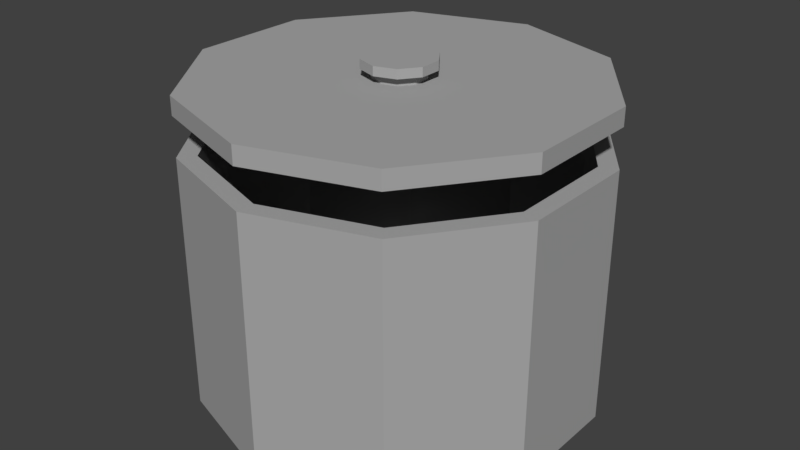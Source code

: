 # Source: cookingPot.blend  (saved by Blender 2.79.0; exported with 4.5.12 LTS)
import bpy
from mathutils import Matrix  # noqa: F401  (used for matrix-valued properties, if any)

bpy.ops.wm.read_factory_settings(use_empty=True)
scene = bpy.context.scene
scene.name = 'Scene'

# ---- collections
col_collection_1 = bpy.data.collections.new('Collection 1'); scene.collection.children.link(col_collection_1)

# ---- materials (node trees are filled in below, after node groups)
mat_lightgrey = bpy.data.materials.new('lightGrey')
mat_lightgrey.alpha_threshold = 0.0
mat_lightgrey.use_transparent_shadow = False
mat_lightgrey.diffuse_color = (0.3931, 0.3931, 0.3931, 1.0)
mat_lightgrey.roughness = 0.5

# ---- material node trees

# ---- world
world_world = bpy.data.worlds.new('World'); scene.world = world_world
world_world.color = (0.05088, 0.05088, 0.05088)
world_world.use_sun_shadow = False
world_world.sun_shadow_jitter_overblur = 0.0
world_world.cycles.sampling_method = 'MANUAL'

# ---- meshes
me_circle_001 = bpy.data.meshes.new('Circle.001')
me_circle_001.from_pydata([(0.0, 1.0, 0.0), (-0.5878, 0.809, 0.0), (-0.9511, 0.309, 0.0), (-0.9511, -0.309, 0.0), (-0.5878, -0.809, 0.0), (8.742e-08, -1.0, 0.0), (0.5878, -0.809, 0.0), (0.9511, -0.309, 0.0), (0.9511, 0.309, 0.0), (0.5878, 0.809, 0.0), (0.0, 1.0, 0.092), (-0.5878, 0.809, 0.092), (-0.9511, 0.309, 0.092), (-0.9511, -0.309, 0.092), (-0.5878, -0.809, 0.092), (8.742e-08, -1.0, 0.092), (0.5878, -0.809, 0.092), (0.9511, -0.309, 0.092), (0.9511, 0.309, 0.092), (0.5878, 0.809, 0.092), (-0.07758, 0.1068, 0.092), (-2.587e-08, 0.132, 0.092), (-0.1255, 0.04079, 0.092), (-0.1255, -0.04079, 0.092), (-0.07758, -0.1068, 0.092), (-1.433e-08, -0.132, 0.092), (0.07758, -0.1068, 0.092), (0.1255, -0.04079, 0.092), (0.1255, 0.04079, 0.092), (0.07758, 0.1068, 0.092), (-0.07758, 0.1068, 0.1392), (-2.716e-08, 0.132, 0.1392), (-0.1255, 0.04079, 0.1392), (-0.1255, -0.04079, 0.1392), (-0.07758, -0.1068, 0.1392), (-1.562e-08, -0.132, 0.1392), (0.07758, -0.1068, 0.1392), (0.1255, -0.04079, 0.1392), (0.1255, 0.04079, 0.1392), (0.07758, 0.1068, 0.1392), (-0.1065, 0.1466, 0.1392), (-2.395e-08, 0.1812, 0.1392), (-0.1724, 0.056, 0.1392), (-0.1724, -0.056, 0.1392), (-0.1065, -0.1466, 0.1392), (-8.102e-09, -0.1812, 0.1392), (0.1065, -0.1466, 0.1392), (0.1724, -0.056, 0.1392), (0.1724, 0.056, 0.1392), (0.1065, 0.1466, 0.1392), (-0.1065, 0.1466, 0.1853), (-2.328e-08, 0.1812, 0.1853), (-0.1724, 0.056, 0.1853), (-0.1724, -0.056, 0.1853), (-0.1065, -0.1466, 0.1853), (-7.434e-09, -0.1812, 0.1853), (0.1065, -0.1466, 0.1853), (0.1724, -0.056, 0.1853), (0.1724, 0.056, 0.1853), (0.1065, 0.1466, 0.1853)], [], [(1, 0, 9, 8, 7, 6, 5, 4, 3, 2), (13, 14, 24, 23), (0, 1, 11, 10), (1, 2, 12, 11), (2, 3, 13, 12), (3, 4, 14, 13), (4, 5, 15, 14), (5, 6, 16, 15), (6, 7, 17, 16), (7, 8, 18, 17), (8, 9, 19, 18), (9, 0, 10, 19), (21, 20, 30, 31), (10, 11, 20, 21), (17, 18, 28, 27), (14, 15, 25, 24), (11, 12, 22, 20), (18, 19, 29, 28), (15, 16, 26, 25), (12, 13, 23, 22), (19, 10, 21, 29), (16, 17, 27, 26), (37, 38, 48, 47), (27, 28, 38, 37), (24, 25, 35, 34), (20, 22, 32, 30), (28, 29, 39, 38), (25, 26, 36, 35), (22, 23, 33, 32), (29, 21, 31, 39), (26, 27, 37, 36), (23, 24, 34, 33), (44, 45, 55, 54), (34, 35, 45, 44), (30, 32, 42, 40), (38, 39, 49, 48), (35, 36, 46, 45), (32, 33, 43, 42), (39, 31, 41, 49), (36, 37, 47, 46), (33, 34, 44, 43), (31, 30, 40, 41), (50, 52, 53, 54, 55, 56, 57, 58, 59, 51), (40, 42, 52, 50), (48, 49, 59, 58), (45, 46, 56, 55), (42, 43, 53, 52), (49, 41, 51, 59), (46, 47, 57, 56), (43, 44, 54, 53), (41, 40, 50, 51), (47, 48, 58, 57)])
me_circle_001.materials.append(mat_lightgrey)
me_circle_001.use_remesh_preserve_volume = False
me_circle_001.use_remesh_preserve_attributes = False
me_circle_001.use_mirror_vertex_groups = False
me_circle_001.update()
me_circle = bpy.data.meshes.new('Circle')
me_circle.from_pydata([(0.0, 1.0, 0.0), (-0.5878, 0.809, 0.0), (-0.9511, 0.309, 0.0), (-0.9511, -0.309, 0.0), (-0.5878, -0.809, 0.0), (8.742e-08, -1.0, 0.0), (0.5878, -0.809, 0.0), (0.9511, -0.309, 0.0), (0.9511, 0.309, 0.0), (0.5878, 0.809, 0.0), (0.0, 1.0, 1.284), (-0.5878, 0.809, 1.284), (-0.9511, 0.309, 1.284), (-0.9511, -0.309, 1.284), (-0.5878, -0.809, 1.284), (8.742e-08, -1.0, 1.284), (0.5878, -0.809, 1.284), (0.9511, -0.309, 1.284), (0.9511, 0.309, 1.284), (0.5878, 0.809, 1.284)], [], [(1, 0, 9, 8, 7, 6, 5, 4, 3, 2), (6, 7, 17, 16), (3, 4, 14, 13), (0, 1, 11, 10), (7, 8, 18, 17), (4, 5, 15, 14), (1, 2, 12, 11), (8, 9, 19, 18), (5, 6, 16, 15), (2, 3, 13, 12), (9, 0, 10, 19)])
me_circle.materials.append(mat_lightgrey)
me_circle.use_remesh_preserve_volume = False
me_circle.use_remesh_preserve_attributes = False
me_circle.use_mirror_vertex_groups = False
me_circle.update()

# ---- objects
ob_circle_001 = bpy.data.objects.new('Circle.001', me_circle_001)
ob_circle = bpy.data.objects.new('Circle', me_circle)

# ---- transforms, parenting, visibility, modifiers, constraints
ob_circle_001.location = (0.0, 0.0, 1.479)
ob_circle_001.lineart.crease_threshold = 0.0
ob_circle.location = (0.0, 0.0, 0.0)
ob_circle.lineart.crease_threshold = 0.0
_m = ob_circle.modifiers.new('Solidify', 'SOLIDIFY')
_m.thickness = 0.092
_m.nonmanifold_thickness_mode = 'FIXED'
_m.nonmanifold_merge_threshold = 0.0003

# ---- collection membership
col_collection_1.objects.link(ob_circle_001)
col_collection_1.objects.link(ob_circle)

# ---- scene / render settings (as saved in the file)
scene.frame_start = 1; scene.frame_end = 250; scene.frame_set(1)
scene.render.engine = 'BLENDER_EEVEE_NEXT'
scene.render.resolution_percentage = 50
scene.render.dither_intensity = 0.0
scene.cycles.use_denoising = False
scene.cycles.samples = 128
scene.cycles.sampling_pattern = 'TABULATED_SOBOL'
scene.cycles.use_adaptive_sampling = False
scene.cycles.use_light_tree = False
scene.cycles.blur_glossy = 0.0
scene.cycles.sample_clamp_indirect = 0.0
scene.view_settings.view_transform = 'Standard'
bpy.context.view_layer.update()

# ---- added for rendering (the .blend has no active camera and no usable light): camera, sun
cam_auto = bpy.data.cameras.new('AutoCamera')
cam_auto.lens = 50.0
cam_auto.sensor_width = 36.0
cam_auto.clip_end = 1000.0
ob_auto_camera = bpy.data.objects.new('AutoCamera', cam_auto)
scene.collection.objects.link(ob_auto_camera)
ob_auto_camera.location = (2.98211, -3.57853, 3.21792)
ob_auto_camera.rotation_euler = (1.09748, -7.21219e-08, 0.694738)
scene.camera = ob_auto_camera
light_auto_sun = bpy.data.lights.new('AutoSun', 'SUN')
light_auto_sun.energy = 3.0
light_auto_sun.angle = 0.0523599
ob_auto_sun = bpy.data.objects.new('AutoSun', light_auto_sun)
scene.collection.objects.link(ob_auto_sun)
ob_auto_sun.rotation_euler = (0.872665, 0.174533, 0.523599)
bpy.context.view_layer.update()

